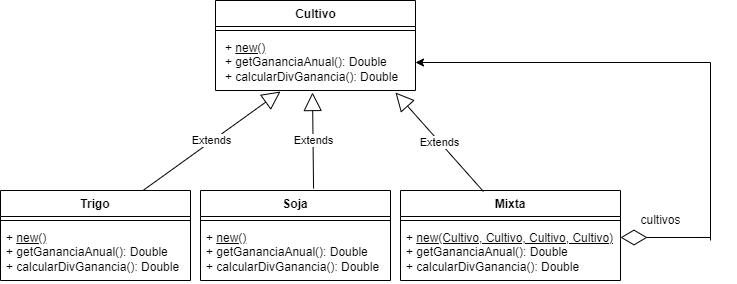

The diagram above was exported from draw.io. Its source (the exported page's mxGraphModel, read from the mxfile embedded in the PNG):
<mxGraphModel dx="867" dy="474" grid="1" gridSize="10" guides="1" tooltips="1" connect="1" arrows="1" fold="1" page="1" pageScale="1" pageWidth="827" pageHeight="1169" math="0" shadow="0">
  <root>
    <mxCell id="0" />
    <mxCell id="1" parent="0" />
    <mxCell id="BVtVS30z02Y7xXK-yWtn-2" value="Mixta" style="swimlane;fontStyle=1;align=center;verticalAlign=top;childLayout=stackLayout;horizontal=1;startSize=26;horizontalStack=0;resizeParent=1;resizeParentMax=0;resizeLast=0;collapsible=1;marginBottom=0;" vertex="1" parent="1">
      <mxGeometry x="430" y="200" width="220" height="90" as="geometry" />
    </mxCell>
    <mxCell id="BVtVS30z02Y7xXK-yWtn-4" value="" style="line;strokeWidth=1;fillColor=none;align=left;verticalAlign=middle;spacingTop=-1;spacingLeft=3;spacingRight=3;rotatable=0;labelPosition=right;points=[];portConstraint=eastwest;strokeColor=inherit;" vertex="1" parent="BVtVS30z02Y7xXK-yWtn-2">
      <mxGeometry y="26" width="220" height="8" as="geometry" />
    </mxCell>
    <mxCell id="BVtVS30z02Y7xXK-yWtn-5" value="+ &lt;u&gt;new(Cultivo, Cultivo, Cultivo, Cultivo)&lt;/u&gt;&lt;br&gt;+ getGananciaAnual(): Double&lt;br&gt;+ calcularDivGanancia(): Double" style="text;strokeColor=none;fillColor=none;align=left;verticalAlign=top;spacingLeft=4;spacingRight=4;overflow=hidden;rotatable=0;points=[[0,0.5],[1,0.5]];portConstraint=eastwest;html=1;" vertex="1" parent="BVtVS30z02Y7xXK-yWtn-2">
      <mxGeometry y="34" width="220" height="56" as="geometry" />
    </mxCell>
    <mxCell id="BVtVS30z02Y7xXK-yWtn-6" value="Soja" style="swimlane;fontStyle=1;align=center;verticalAlign=top;childLayout=stackLayout;horizontal=1;startSize=26;horizontalStack=0;resizeParent=1;resizeParentMax=0;resizeLast=0;collapsible=1;marginBottom=0;" vertex="1" parent="1">
      <mxGeometry x="230" y="200" width="190" height="90" as="geometry" />
    </mxCell>
    <mxCell id="BVtVS30z02Y7xXK-yWtn-8" value="" style="line;strokeWidth=1;fillColor=none;align=left;verticalAlign=middle;spacingTop=-1;spacingLeft=3;spacingRight=3;rotatable=0;labelPosition=right;points=[];portConstraint=eastwest;strokeColor=inherit;" vertex="1" parent="BVtVS30z02Y7xXK-yWtn-6">
      <mxGeometry y="26" width="190" height="8" as="geometry" />
    </mxCell>
    <mxCell id="BVtVS30z02Y7xXK-yWtn-9" value="+ &lt;u&gt;new()&lt;/u&gt;&lt;br&gt;+ getGananciaAnual(): Double&lt;br&gt;+ calcularDivGanancia(): Double" style="text;strokeColor=none;fillColor=none;align=left;verticalAlign=top;spacingLeft=4;spacingRight=4;overflow=hidden;rotatable=0;points=[[0,0.5],[1,0.5]];portConstraint=eastwest;html=1;" vertex="1" parent="BVtVS30z02Y7xXK-yWtn-6">
      <mxGeometry y="34" width="190" height="56" as="geometry" />
    </mxCell>
    <mxCell id="BVtVS30z02Y7xXK-yWtn-10" value="Trigo" style="swimlane;fontStyle=1;align=center;verticalAlign=top;childLayout=stackLayout;horizontal=1;startSize=26;horizontalStack=0;resizeParent=1;resizeParentMax=0;resizeLast=0;collapsible=1;marginBottom=0;" vertex="1" parent="1">
      <mxGeometry x="30" y="200" width="190" height="90" as="geometry" />
    </mxCell>
    <mxCell id="BVtVS30z02Y7xXK-yWtn-12" value="" style="line;strokeWidth=1;fillColor=none;align=left;verticalAlign=middle;spacingTop=-1;spacingLeft=3;spacingRight=3;rotatable=0;labelPosition=right;points=[];portConstraint=eastwest;strokeColor=inherit;" vertex="1" parent="BVtVS30z02Y7xXK-yWtn-10">
      <mxGeometry y="26" width="190" height="8" as="geometry" />
    </mxCell>
    <mxCell id="BVtVS30z02Y7xXK-yWtn-13" value="+ &lt;u&gt;new()&lt;/u&gt;&lt;br&gt;+ getGananciaAnual(): Double&lt;br&gt;+ calcularDivGanancia(): Double" style="text;strokeColor=none;fillColor=none;align=left;verticalAlign=top;spacingLeft=4;spacingRight=4;overflow=hidden;rotatable=0;points=[[0,0.5],[1,0.5]];portConstraint=eastwest;html=1;" vertex="1" parent="BVtVS30z02Y7xXK-yWtn-10">
      <mxGeometry y="34" width="190" height="56" as="geometry" />
    </mxCell>
    <mxCell id="BVtVS30z02Y7xXK-yWtn-16" value="Cultivo" style="swimlane;fontStyle=1;align=center;verticalAlign=top;childLayout=stackLayout;horizontal=1;startSize=26;horizontalStack=0;resizeParent=1;resizeParentMax=0;resizeLast=0;collapsible=1;marginBottom=0;html=1;" vertex="1" parent="1">
      <mxGeometry x="245" y="10" width="200" height="90" as="geometry" />
    </mxCell>
    <mxCell id="BVtVS30z02Y7xXK-yWtn-18" value="" style="line;strokeWidth=1;fillColor=none;align=left;verticalAlign=middle;spacingTop=-1;spacingLeft=3;spacingRight=3;rotatable=0;labelPosition=right;points=[];portConstraint=eastwest;strokeColor=inherit;html=1;" vertex="1" parent="BVtVS30z02Y7xXK-yWtn-16">
      <mxGeometry y="26" width="200" height="8" as="geometry" />
    </mxCell>
    <mxCell id="BVtVS30z02Y7xXK-yWtn-19" value="&lt;p style=&quot;margin: 0px 0px 0px 4px;&quot;&gt;&lt;font style=&quot;vertical-align: inherit;&quot;&gt;+ &lt;u&gt;new()&lt;/u&gt;&lt;/font&gt;&lt;/p&gt;&lt;p style=&quot;margin: 0px 0px 0px 4px;&quot;&gt;&lt;font style=&quot;vertical-align: inherit;&quot;&gt;+ getGananciaAnual(): Double&lt;/font&gt;&lt;/p&gt;&lt;p style=&quot;margin: 0px 0px 0px 4px;&quot;&gt;&lt;font style=&quot;vertical-align: inherit;&quot;&gt;+ calcularDivGanancia(): Double&lt;/font&gt;&lt;/p&gt;" style="text;strokeColor=none;fillColor=none;align=left;verticalAlign=top;spacingLeft=4;spacingRight=4;overflow=hidden;rotatable=0;points=[[0,0.5],[1,0.5]];portConstraint=eastwest;html=1;" vertex="1" parent="BVtVS30z02Y7xXK-yWtn-16">
      <mxGeometry y="34" width="200" height="56" as="geometry" />
    </mxCell>
    <mxCell id="BVtVS30z02Y7xXK-yWtn-20" value="Extends" style="endArrow=block;endSize=16;endFill=0;html=1;rounded=0;entryX=0.9;entryY=1.036;entryDx=0;entryDy=0;entryPerimeter=0;exitX=0.377;exitY=0.011;exitDx=0;exitDy=0;exitPerimeter=0;" edge="1" parent="1" source="BVtVS30z02Y7xXK-yWtn-2" target="BVtVS30z02Y7xXK-yWtn-19">
      <mxGeometry width="160" relative="1" as="geometry">
        <mxPoint x="330" y="250" as="sourcePoint" />
        <mxPoint x="490" y="250" as="targetPoint" />
      </mxGeometry>
    </mxCell>
    <mxCell id="BVtVS30z02Y7xXK-yWtn-21" value="Extends" style="endArrow=block;endSize=16;endFill=0;html=1;rounded=0;entryX=0.485;entryY=1.036;entryDx=0;entryDy=0;entryPerimeter=0;exitX=0.595;exitY=-0.022;exitDx=0;exitDy=0;exitPerimeter=0;" edge="1" parent="1" source="BVtVS30z02Y7xXK-yWtn-6" target="BVtVS30z02Y7xXK-yWtn-19">
      <mxGeometry width="160" relative="1" as="geometry">
        <mxPoint x="330" y="250" as="sourcePoint" />
        <mxPoint x="490" y="250" as="targetPoint" />
      </mxGeometry>
    </mxCell>
    <mxCell id="BVtVS30z02Y7xXK-yWtn-22" value="Extends" style="endArrow=block;endSize=16;endFill=0;html=1;rounded=0;entryX=0.325;entryY=1.018;entryDx=0;entryDy=0;entryPerimeter=0;exitX=0.75;exitY=0;exitDx=0;exitDy=0;" edge="1" parent="1" source="BVtVS30z02Y7xXK-yWtn-10" target="BVtVS30z02Y7xXK-yWtn-19">
      <mxGeometry width="160" relative="1" as="geometry">
        <mxPoint x="330" y="250" as="sourcePoint" />
        <mxPoint x="490" y="250" as="targetPoint" />
      </mxGeometry>
    </mxCell>
    <mxCell id="BVtVS30z02Y7xXK-yWtn-24" value="" style="endArrow=diamondThin;endFill=0;endSize=24;html=1;rounded=0;entryX=1;entryY=0.232;entryDx=0;entryDy=0;entryPerimeter=0;" edge="1" parent="1" target="BVtVS30z02Y7xXK-yWtn-5">
      <mxGeometry width="160" relative="1" as="geometry">
        <mxPoint x="740" y="247" as="sourcePoint" />
        <mxPoint x="490" y="250" as="targetPoint" />
      </mxGeometry>
    </mxCell>
    <mxCell id="BVtVS30z02Y7xXK-yWtn-26" value="" style="endArrow=classic;html=1;rounded=0;entryX=1;entryY=0.5;entryDx=0;entryDy=0;" edge="1" parent="1" target="BVtVS30z02Y7xXK-yWtn-19">
      <mxGeometry width="50" height="50" relative="1" as="geometry">
        <mxPoint x="740" y="250" as="sourcePoint" />
        <mxPoint x="740" y="40" as="targetPoint" />
        <Array as="points">
          <mxPoint x="740" y="72" />
        </Array>
      </mxGeometry>
    </mxCell>
    <mxCell id="BVtVS30z02Y7xXK-yWtn-27" value="cultivos" style="text;html=1;align=center;verticalAlign=middle;resizable=0;points=[];autosize=1;strokeColor=none;fillColor=none;" vertex="1" parent="1">
      <mxGeometry x="660" y="215" width="60" height="30" as="geometry" />
    </mxCell>
  </root>
</mxGraphModel>